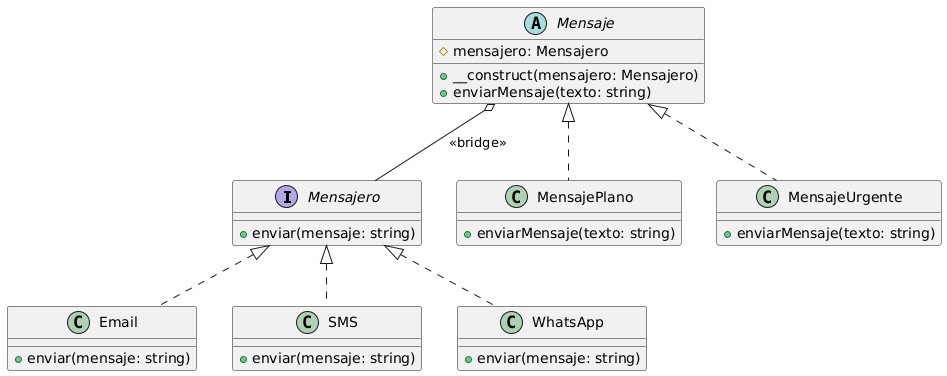

The diagram above was rendered by PlantUML. Its source (embedded in the PNG):
@startuml
interface Mensajero {
    + enviar(mensaje: string)
}

class Email {
    + enviar(mensaje: string)
}
class SMS {
    + enviar(mensaje: string)
}
class WhatsApp {
    + enviar(mensaje: string)
}

abstract class Mensaje {
    # mensajero: Mensajero
    + __construct(mensajero: Mensajero)
    + enviarMensaje(texto: string)
}

class MensajePlano {
    + enviarMensaje(texto: string)
}
class MensajeUrgente {
    + enviarMensaje(texto: string)
}

Mensajero <|.. Email
Mensajero <|.. SMS
Mensajero <|.. WhatsApp
Mensaje <|.. MensajePlano
Mensaje <|.. MensajeUrgente
Mensaje o-- Mensajero : <<bridge>>
@enduml